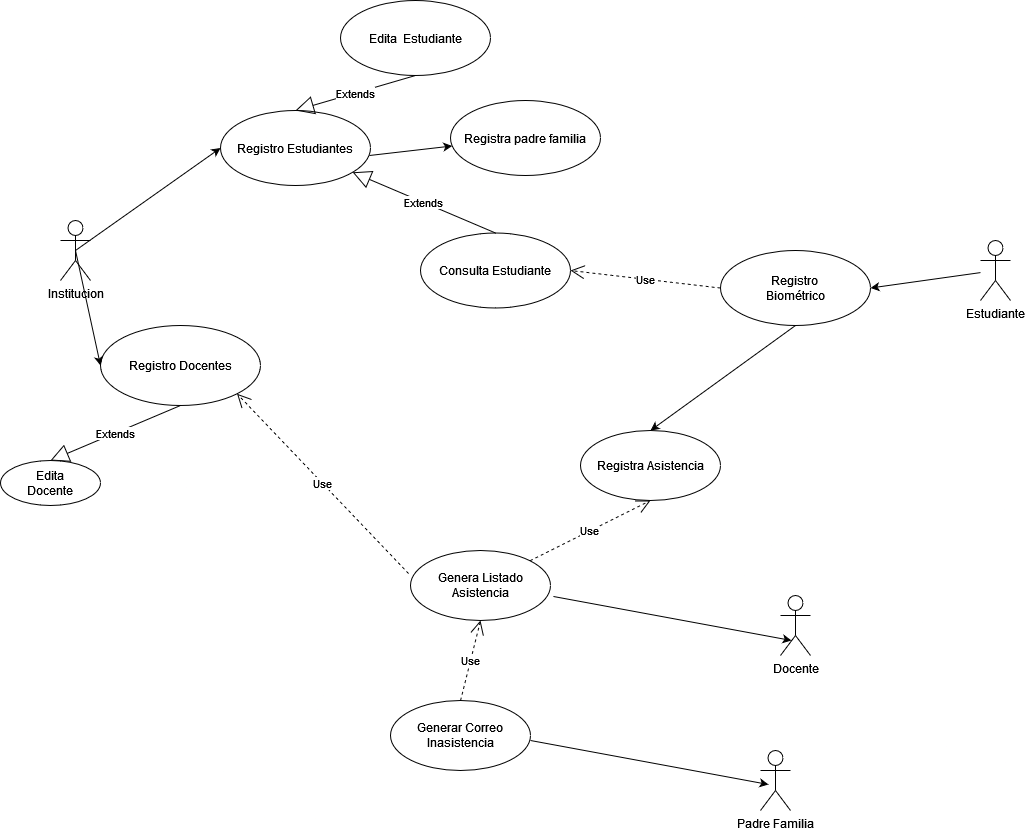

The diagram above was exported from draw.io. Its source (the exported page's mxGraphModel, read from the mxfile embedded in the PNG):
<mxGraphModel dx="1886" dy="1937" grid="1" gridSize="10" guides="1" tooltips="1" connect="1" arrows="1" fold="1" page="1" pageScale="1" pageWidth="827" pageHeight="1169" math="0" shadow="0">
  <root>
    <mxCell id="0" />
    <mxCell id="1" parent="0" />
    <mxCell id="CcpKj9uAV2EW8ju3372o-1" value="Institucion" style="shape=umlActor;verticalLabelPosition=bottom;verticalAlign=top;html=1;" parent="1" vertex="1">
      <mxGeometry x="150" y="210" width="30" height="60" as="geometry" />
    </mxCell>
    <mxCell id="BEb0S1nCGsXI1dQwiAlo-1" value="Registro Estudiantes" style="ellipse;whiteSpace=wrap;html=1;" parent="1" vertex="1">
      <mxGeometry x="310" y="100" width="150" height="75" as="geometry" />
    </mxCell>
    <mxCell id="PfspJ91vIPvoPCaPOTQA-1" value="Registro Docentes" style="ellipse;whiteSpace=wrap;html=1;" parent="1" vertex="1">
      <mxGeometry x="190" y="315" width="160" height="80" as="geometry" />
    </mxCell>
    <mxCell id="PfspJ91vIPvoPCaPOTQA-2" value="" style="endArrow=classic;html=1;rounded=0;exitX=0.5;exitY=0.5;exitDx=0;exitDy=0;exitPerimeter=0;entryX=0;entryY=0.5;entryDx=0;entryDy=0;" parent="1" source="CcpKj9uAV2EW8ju3372o-1" target="BEb0S1nCGsXI1dQwiAlo-1" edge="1">
      <mxGeometry width="50" height="50" relative="1" as="geometry">
        <mxPoint x="190" y="420" as="sourcePoint" />
        <mxPoint x="240" y="370" as="targetPoint" />
      </mxGeometry>
    </mxCell>
    <mxCell id="PfspJ91vIPvoPCaPOTQA-3" value="" style="endArrow=classic;html=1;rounded=0;exitX=0.5;exitY=0.5;exitDx=0;exitDy=0;exitPerimeter=0;entryX=0;entryY=0.5;entryDx=0;entryDy=0;" parent="1" source="CcpKj9uAV2EW8ju3372o-1" target="PfspJ91vIPvoPCaPOTQA-1" edge="1">
      <mxGeometry width="50" height="50" relative="1" as="geometry">
        <mxPoint x="280" y="410" as="sourcePoint" />
        <mxPoint x="310" y="290" as="targetPoint" />
      </mxGeometry>
    </mxCell>
    <mxCell id="6AceX_tt85EpuTcL0E4k-1" value="Registra padre familia" style="ellipse;whiteSpace=wrap;html=1;" parent="1" vertex="1">
      <mxGeometry x="540" y="90" width="150" height="75" as="geometry" />
    </mxCell>
    <mxCell id="6AceX_tt85EpuTcL0E4k-2" value="" style="endArrow=classic;html=1;rounded=0;exitX=0.993;exitY=0.6;exitDx=0;exitDy=0;exitPerimeter=0;" parent="1" source="BEb0S1nCGsXI1dQwiAlo-1" target="6AceX_tt85EpuTcL0E4k-1" edge="1">
      <mxGeometry width="50" height="50" relative="1" as="geometry">
        <mxPoint x="570" y="310" as="sourcePoint" />
        <mxPoint x="620" y="260" as="targetPoint" />
      </mxGeometry>
    </mxCell>
    <mxCell id="xewhflm5_RdzwluZv5OW-1" value="Registro&lt;br&gt;Biométrico" style="ellipse;whiteSpace=wrap;html=1;" parent="1" vertex="1">
      <mxGeometry x="810" y="240" width="150" height="75" as="geometry" />
    </mxCell>
    <mxCell id="xewhflm5_RdzwluZv5OW-2" value="Estudiante" style="shape=umlActor;verticalLabelPosition=bottom;verticalAlign=top;html=1;outlineConnect=0;" parent="1" vertex="1">
      <mxGeometry x="1070" y="230" width="30" height="60" as="geometry" />
    </mxCell>
    <mxCell id="xewhflm5_RdzwluZv5OW-3" value="" style="endArrow=classic;html=1;rounded=0;entryX=1;entryY=0.5;entryDx=0;entryDy=0;" parent="1" source="xewhflm5_RdzwluZv5OW-2" target="xewhflm5_RdzwluZv5OW-1" edge="1">
      <mxGeometry width="50" height="50" relative="1" as="geometry">
        <mxPoint x="580" y="410" as="sourcePoint" />
        <mxPoint x="630" y="360" as="targetPoint" />
      </mxGeometry>
    </mxCell>
    <mxCell id="xewhflm5_RdzwluZv5OW-4" value="Consulta Estudiante" style="ellipse;whiteSpace=wrap;html=1;" parent="1" vertex="1">
      <mxGeometry x="510" y="222.5" width="150" height="75" as="geometry" />
    </mxCell>
    <mxCell id="xewhflm5_RdzwluZv5OW-5" value="Edita&amp;nbsp; Estudiante" style="ellipse;whiteSpace=wrap;html=1;" parent="1" vertex="1">
      <mxGeometry x="430" y="-10" width="150" height="75" as="geometry" />
    </mxCell>
    <mxCell id="xewhflm5_RdzwluZv5OW-6" value="Extends" style="endArrow=block;endSize=16;endFill=0;html=1;rounded=0;exitX=0.5;exitY=0;exitDx=0;exitDy=0;" parent="1" source="xewhflm5_RdzwluZv5OW-4" target="BEb0S1nCGsXI1dQwiAlo-1" edge="1">
      <mxGeometry width="160" relative="1" as="geometry">
        <mxPoint x="560" y="450" as="sourcePoint" />
        <mxPoint x="720" y="450" as="targetPoint" />
      </mxGeometry>
    </mxCell>
    <mxCell id="xewhflm5_RdzwluZv5OW-7" value="Extends" style="endArrow=block;endSize=16;endFill=0;html=1;rounded=0;exitX=0.5;exitY=1;exitDx=0;exitDy=0;entryX=0.5;entryY=0;entryDx=0;entryDy=0;" parent="1" source="xewhflm5_RdzwluZv5OW-5" target="BEb0S1nCGsXI1dQwiAlo-1" edge="1">
      <mxGeometry width="160" relative="1" as="geometry">
        <mxPoint x="490" y="510" as="sourcePoint" />
        <mxPoint x="420" y="200" as="targetPoint" />
      </mxGeometry>
    </mxCell>
    <mxCell id="xewhflm5_RdzwluZv5OW-8" value="Use" style="endArrow=open;endSize=12;dashed=1;html=1;rounded=0;exitX=0;exitY=0.5;exitDx=0;exitDy=0;entryX=1;entryY=0.5;entryDx=0;entryDy=0;" parent="1" source="xewhflm5_RdzwluZv5OW-1" target="xewhflm5_RdzwluZv5OW-4" edge="1">
      <mxGeometry width="160" relative="1" as="geometry">
        <mxPoint x="720" y="500" as="sourcePoint" />
        <mxPoint x="880" y="500" as="targetPoint" />
      </mxGeometry>
    </mxCell>
    <mxCell id="xewhflm5_RdzwluZv5OW-9" value="Registra Asistencia" style="ellipse;whiteSpace=wrap;html=1;" parent="1" vertex="1">
      <mxGeometry x="670" y="420" width="140" height="70" as="geometry" />
    </mxCell>
    <mxCell id="xewhflm5_RdzwluZv5OW-10" value="" style="endArrow=classic;html=1;rounded=0;exitX=0.5;exitY=1;exitDx=0;exitDy=0;entryX=0.5;entryY=0;entryDx=0;entryDy=0;" parent="1" source="xewhflm5_RdzwluZv5OW-1" target="xewhflm5_RdzwluZv5OW-9" edge="1">
      <mxGeometry width="50" height="50" relative="1" as="geometry">
        <mxPoint x="430" y="510" as="sourcePoint" />
        <mxPoint x="480" y="460" as="targetPoint" />
      </mxGeometry>
    </mxCell>
    <mxCell id="BnMwquFLL6UZd_ITbf1Q-1" value="Genera Listado Asistencia" style="ellipse;whiteSpace=wrap;html=1;" parent="1" vertex="1">
      <mxGeometry x="500" y="540" width="140" height="70" as="geometry" />
    </mxCell>
    <mxCell id="BnMwquFLL6UZd_ITbf1Q-2" value="Use" style="endArrow=open;endSize=12;dashed=1;html=1;rounded=0;exitX=1;exitY=0;exitDx=0;exitDy=0;entryX=0.5;entryY=1;entryDx=0;entryDy=0;" parent="1" source="BnMwquFLL6UZd_ITbf1Q-1" target="xewhflm5_RdzwluZv5OW-9" edge="1">
      <mxGeometry width="160" relative="1" as="geometry">
        <mxPoint x="760" y="670" as="sourcePoint" />
        <mxPoint x="550" y="430" as="targetPoint" />
      </mxGeometry>
    </mxCell>
    <mxCell id="BnMwquFLL6UZd_ITbf1Q-3" value="Docente" style="shape=umlActor;verticalLabelPosition=bottom;verticalAlign=top;html=1;" parent="1" vertex="1">
      <mxGeometry x="870" y="585" width="30" height="60" as="geometry" />
    </mxCell>
    <mxCell id="BnMwquFLL6UZd_ITbf1Q-4" value="" style="endArrow=classic;html=1;rounded=0;exitX=1.021;exitY=0.657;exitDx=0;exitDy=0;exitPerimeter=0;entryX=0.367;entryY=0.75;entryDx=0;entryDy=0;entryPerimeter=0;" parent="1" source="BnMwquFLL6UZd_ITbf1Q-1" target="BnMwquFLL6UZd_ITbf1Q-3" edge="1">
      <mxGeometry width="50" height="50" relative="1" as="geometry">
        <mxPoint x="710" y="660" as="sourcePoint" />
        <mxPoint x="760" y="610" as="targetPoint" />
      </mxGeometry>
    </mxCell>
    <mxCell id="QsQcb6qMfCvwc63XUbPr-1" value="Use" style="endArrow=open;endSize=12;dashed=1;html=1;rounded=0;exitX=0.5;exitY=0;exitDx=0;exitDy=0;entryX=0.5;entryY=1;entryDx=0;entryDy=0;" parent="1" source="QsQcb6qMfCvwc63XUbPr-2" edge="1" target="BnMwquFLL6UZd_ITbf1Q-1">
      <mxGeometry width="160" relative="1" as="geometry">
        <mxPoint x="570" y="620" as="sourcePoint" />
        <mxPoint x="400" y="720" as="targetPoint" />
        <Array as="points" />
      </mxGeometry>
    </mxCell>
    <mxCell id="QsQcb6qMfCvwc63XUbPr-2" value="Generar Correo Inasistencia" style="ellipse;whiteSpace=wrap;html=1;" parent="1" vertex="1">
      <mxGeometry x="480" y="690" width="140" height="70" as="geometry" />
    </mxCell>
    <mxCell id="QsQcb6qMfCvwc63XUbPr-4" value="" style="endArrow=classic;html=1;rounded=0;exitX=1.021;exitY=0.657;exitDx=0;exitDy=0;exitPerimeter=0;entryX=0.367;entryY=0.75;entryDx=0;entryDy=0;entryPerimeter=0;" parent="1" edge="1">
      <mxGeometry width="50" height="50" relative="1" as="geometry">
        <mxPoint x="620" y="730" as="sourcePoint" />
        <mxPoint x="858" y="774" as="targetPoint" />
      </mxGeometry>
    </mxCell>
    <mxCell id="QsQcb6qMfCvwc63XUbPr-5" value="Padre Familia" style="shape=umlActor;verticalLabelPosition=bottom;verticalAlign=top;html=1;" parent="1" vertex="1">
      <mxGeometry x="850" y="740" width="30" height="60" as="geometry" />
    </mxCell>
    <mxCell id="QsQcb6qMfCvwc63XUbPr-7" value="Use" style="endArrow=open;endSize=12;dashed=1;html=1;rounded=0;entryX=1;entryY=1;entryDx=0;entryDy=0;exitX=-0.014;exitY=0.329;exitDx=0;exitDy=0;exitPerimeter=0;" parent="1" source="BnMwquFLL6UZd_ITbf1Q-1" target="PfspJ91vIPvoPCaPOTQA-1" edge="1">
      <mxGeometry width="160" relative="1" as="geometry">
        <mxPoint x="300" y="520" as="sourcePoint" />
        <mxPoint x="510" y="709" as="targetPoint" />
        <Array as="points" />
      </mxGeometry>
    </mxCell>
    <mxCell id="qtfJ_3_hrU6vZlGy1AcB-1" value="Extends" style="endArrow=block;endSize=16;endFill=0;html=1;rounded=0;exitX=0.5;exitY=1;exitDx=0;exitDy=0;entryX=0.5;entryY=0;entryDx=0;entryDy=0;" parent="1" source="PfspJ91vIPvoPCaPOTQA-1" target="qtfJ_3_hrU6vZlGy1AcB-2" edge="1">
      <mxGeometry width="160" relative="1" as="geometry">
        <mxPoint x="370" y="280" as="sourcePoint" />
        <mxPoint x="330" y="270" as="targetPoint" />
      </mxGeometry>
    </mxCell>
    <mxCell id="qtfJ_3_hrU6vZlGy1AcB-2" value="Edita &lt;br&gt;Docente" style="ellipse;whiteSpace=wrap;html=1;" parent="1" vertex="1">
      <mxGeometry x="90" y="450" width="100" height="45" as="geometry" />
    </mxCell>
  </root>
</mxGraphModel>